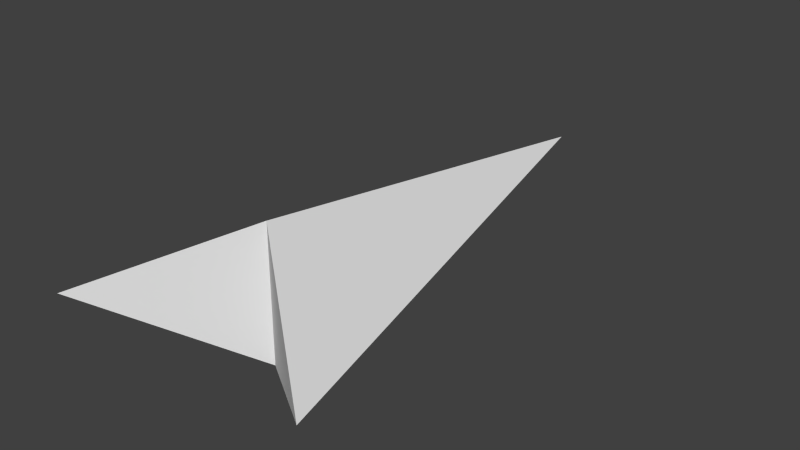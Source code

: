 # Source: fleet_marker.blend  (saved by Blender 5.0.118; exported with 4.5.12 LTS)
import bpy
from mathutils import Matrix  # noqa: F401  (used for matrix-valued properties, if any)

bpy.ops.wm.read_factory_settings(use_empty=True)
scene = bpy.context.scene
scene.name = 'Scene'

# ---- collections
col_collection_1 = bpy.data.collections.new('Collection 1'); scene.collection.children.link(col_collection_1)

# ---- world
world_world = bpy.data.worlds.new('World'); scene.world = world_world
world_world.use_nodes = True; world_world.node_tree.nodes.clear()
_N = world_world.node_tree.nodes; _L = world_world.node_tree.links
n0 = _N.new('ShaderNodeOutputWorld'); n0.name = 'World Output'; n0.location = (280, 0)
n1 = _N.new('ShaderNodeBackground'); n1.name = 'Background'; n1.location = (0, 0)
n1.inputs[0].default_value = (0.05088, 0.05088, 0.05088, 1.0)
n2 = _N.new('NodeFrame'); n2.name = 'Frame'; n2.location = (0, 0)
n2.label = 'Versioning: Use Nodes was removed'
n2.width = 150
n0.parent = n2
n1.parent = n2
_L.new(n1.outputs[0], n0.inputs[0])
n0.is_active_output = True
world_world.color = (0.05088, 0.05088, 0.05088)
world_world.use_sun_shadow = False
world_world.sun_shadow_jitter_overblur = 0.0
world_world.cycles.sampling_method = 'NONE'
world_world.cycles.sample_map_resolution = 256

# ---- meshes
me_fleet_marker_data = bpy.data.meshes.new('fleet_marker_data')
me_fleet_marker_data.from_pydata([(0.0, 0.5, 0.0), (-0.25, -0.5, 0.0), (0.25, -0.5, 0.0), (0.0, -0.3, 0.125), (0.0, -0.3, -0.125), (0.0, 0.4273, 0.01136), (0.0, 0.3545, 0.02273), (0.0, 0.2818, 0.03409), (0.0, 0.2091, 0.04545), (0.0, 0.1364, 0.05682), (0.0, 0.06364, 0.06818), (0.0, -0.009091, 0.07955), (0.0, -0.08182, 0.09091), (0.0, -0.1545, 0.1023), (0.0, -0.2273, 0.1136), (0.2273, -0.4818, 0.01136), (0.2045, -0.4636, 0.02273), (0.1818, -0.4455, 0.03409), (0.1591, -0.4273, 0.04545), (0.1364, -0.4091, 0.05682), (0.1136, -0.3909, 0.06818), (0.09091, -0.3727, 0.07955), (0.06818, -0.3545, 0.09091), (0.04545, -0.3364, 0.1023), (0.02273, -0.3182, 0.1136), (0.02273, 0.4091, 0.0), (0.04545, 0.3182, 0.0), (0.06818, 0.2273, 0.0), (0.09091, 0.1364, 0.0), (0.1136, 0.04545, 0.0), (0.1364, -0.04545, 0.0), (0.1591, -0.1364, 0.0), (0.1818, -0.2273, 0.0), (0.2045, -0.3182, 0.0), (0.2273, -0.4091, 0.0), (-0.2273, -0.4818, 0.01136), (-0.2045, -0.4636, 0.02273), (-0.1818, -0.4455, 0.03409), (-0.1591, -0.4273, 0.04545), (-0.1364, -0.4091, 0.05682), (-0.1136, -0.3909, 0.06818), (-0.09091, -0.3727, 0.07955), (-0.06818, -0.3545, 0.09091), (-0.04545, -0.3364, 0.1023), (-0.02273, -0.3182, 0.1136), (-0.02273, 0.4091, 0.0), (-0.04545, 0.3182, 0.0), (-0.06818, 0.2273, 0.0), (-0.09091, 0.1364, 0.0), (-0.1136, 0.04545, 0.0), (-0.1364, -0.04545, 0.0), (-0.1591, -0.1364, 0.0), (-0.1818, -0.2273, 0.0), (-0.2045, -0.3182, 0.0), (-0.2273, -0.4091, 0.0), (0.2273, -0.4818, -0.01136), (0.2045, -0.4636, -0.02273), (0.1818, -0.4455, -0.03409), (0.1591, -0.4273, -0.04545), (0.1364, -0.4091, -0.05682), (0.1136, -0.3909, -0.06818), (0.09091, -0.3727, -0.07955), (0.06818, -0.3545, -0.09091), (0.04545, -0.3364, -0.1023), (0.02273, -0.3182, -0.1136), (0.0, 0.4273, -0.01136), (0.0, 0.3545, -0.02273), (0.0, 0.2818, -0.03409), (0.0, 0.2091, -0.04545), (0.0, 0.1364, -0.05682), (0.0, 0.06364, -0.06818), (0.0, -0.009091, -0.07955), (0.0, -0.08182, -0.09091), (0.0, -0.1545, -0.1023), (0.0, -0.2273, -0.1136), (-0.2273, -0.4818, -0.01136), (-0.2045, -0.4636, -0.02273), (-0.1818, -0.4455, -0.03409), (-0.1591, -0.4273, -0.04545), (-0.1364, -0.4091, -0.05682), (-0.1136, -0.3909, -0.06818), (-0.09091, -0.3727, -0.07955), (-0.06818, -0.3545, -0.09091), (-0.04545, -0.3364, -0.1023), (-0.02273, -0.3182, -0.1136), (0.0, -0.3, 0.1023), (0.0, -0.3, 0.07955), (0.0, -0.3, 0.05682), (0.0, -0.3, 0.03409), (0.0, -0.3, 0.01136), (0.0, -0.3, -0.01136), (0.0, -0.3, -0.03409), (0.0, -0.3, -0.05682), (0.0, -0.3, -0.07955), (0.0, -0.3, -0.1023), (-0.02273, -0.3182, -0.09091), (-0.02273, -0.3182, -0.06818), (-0.04545, -0.3364, -0.07955), (-0.02273, -0.3182, -0.04545), (-0.04545, -0.3364, -0.05682), (-0.06818, -0.3545, -0.06818), (-0.02273, -0.3182, -0.02273), (-0.04545, -0.3364, -0.03409), (-0.06818, -0.3545, -0.04545), (-0.09091, -0.3727, -0.05682), (-0.02273, -0.3182, -2.794e-09), (-0.04545, -0.3364, -0.01136), (-0.06818, -0.3545, -0.02273), (-0.09091, -0.3727, -0.03409), (-0.1136, -0.3909, -0.04545), (-0.02273, -0.3182, 0.02273), (-0.04545, -0.3364, 0.01136), (-0.06818, -0.3545, -1.863e-09), (-0.09091, -0.3727, -0.01136), (-0.1136, -0.3909, -0.02273), (-0.1364, -0.4091, -0.03409), (-0.02273, -0.3182, 0.04545), (-0.04545, -0.3364, 0.03409), (-0.06818, -0.3545, 0.02273), (-0.09091, -0.3727, 0.01136), (-0.1136, -0.3909, -1.863e-09), (-0.1364, -0.4091, -0.01136), (-0.1591, -0.4273, -0.02273), (-0.02273, -0.3182, 0.06818), (-0.04545, -0.3364, 0.05682), (-0.06818, -0.3545, 0.04545), (-0.09091, -0.3727, 0.03409), (-0.1136, -0.3909, 0.02273), (-0.1364, -0.4091, 0.01136), (-0.1591, -0.4273, -4.657e-09), (-0.1818, -0.4455, -0.01136), (-0.02273, -0.3182, 0.09091), (-0.04545, -0.3364, 0.07955), (-0.06818, -0.3545, 0.06818), (-0.09091, -0.3727, 0.05682), (-0.1136, -0.3909, 0.04545), (-0.1364, -0.4091, 0.03409), (-0.1591, -0.4273, 0.02273), (-0.1818, -0.4455, 0.01136), (-0.2045, -0.4636, -2.794e-09), (0.02273, -0.3182, 0.09091), (0.02273, -0.3182, 0.06818), (0.04545, -0.3364, 0.07955), (0.02273, -0.3182, 0.04545), (0.04545, -0.3364, 0.05682), (0.06818, -0.3545, 0.06818), (0.02273, -0.3182, 0.02273), (0.04545, -0.3364, 0.03409), (0.06818, -0.3545, 0.04545), (0.09091, -0.3727, 0.05682), (0.02273, -0.3182, -1.863e-09), (0.04545, -0.3364, 0.01136), (0.06818, -0.3545, 0.02273), (0.09091, -0.3727, 0.03409), (0.1136, -0.3909, 0.04545), (0.02273, -0.3182, -0.02273), (0.04545, -0.3364, -0.01136), (0.06818, -0.3545, 0.0), (0.09091, -0.3727, 0.01136), (0.1136, -0.3909, 0.02273), (0.1364, -0.4091, 0.03409), (0.02273, -0.3182, -0.04545), (0.04545, -0.3364, -0.03409), (0.06818, -0.3545, -0.02273), (0.09091, -0.3727, -0.01136), (0.1136, -0.3909, 0.0), (0.1364, -0.4091, 0.01136), (0.1591, -0.4273, 0.02273), (0.02273, -0.3182, -0.06818), (0.04545, -0.3364, -0.05682), (0.06818, -0.3545, -0.04545), (0.09091, -0.3727, -0.03409), (0.1136, -0.3909, -0.02273), (0.1364, -0.4091, -0.01136), (0.1591, -0.4273, 4.657e-09), (0.1818, -0.4455, 0.01136), (0.02273, -0.3182, -0.09091), (0.04545, -0.3364, -0.07955), (0.06818, -0.3545, -0.06818), (0.09091, -0.3727, -0.05682), (0.1136, -0.3909, -0.04545), (0.1364, -0.4091, -0.03409), (0.1591, -0.4273, -0.02273), (0.1818, -0.4455, -0.01136), (0.2045, -0.4636, 2.794e-09), (-0.02273, 0.3364, -0.01136), (-0.02273, 0.2636, -0.02273), (-0.04545, 0.2455, -0.01136), (-0.02273, 0.1909, -0.03409), (-0.04545, 0.1727, -0.02273), (-0.06818, 0.1545, -0.01136), (-0.02273, 0.1182, -0.04545), (-0.04545, 0.1, -0.03409), (-0.06818, 0.08182, -0.02273), (-0.09091, 0.06364, -0.01136), (-0.02273, 0.04545, -0.05682), (-0.04545, 0.02727, -0.04545), (-0.06818, 0.009091, -0.03409), (-0.09091, -0.009091, -0.02273), (-0.1136, -0.02727, -0.01136), (-0.02273, -0.02727, -0.06818), (-0.04545, -0.04545, -0.05682), (-0.06818, -0.06364, -0.04545), (-0.09091, -0.08182, -0.03409), (-0.1136, -0.1, -0.02273), (-0.1364, -0.1182, -0.01136), (-0.02273, -0.1, -0.07955), (-0.04545, -0.1182, -0.06818), (-0.06818, -0.1364, -0.05682), (-0.09091, -0.1545, -0.04545), (-0.1136, -0.1727, -0.03409), (-0.1364, -0.1909, -0.02273), (-0.1591, -0.2091, -0.01136), (-0.02273, -0.1727, -0.09091), (-0.04545, -0.1909, -0.07955), (-0.06818, -0.2091, -0.06818), (-0.09091, -0.2273, -0.05682), (-0.1136, -0.2455, -0.04545), (-0.1364, -0.2636, -0.03409), (-0.1591, -0.2818, -0.02273), (-0.1818, -0.3, -0.01136), (-0.02273, -0.2455, -0.1023), (-0.04545, -0.2636, -0.09091), (-0.06818, -0.2818, -0.07955), (-0.09091, -0.3, -0.06818), (-0.1136, -0.3182, -0.05682), (-0.1364, -0.3364, -0.04545), (-0.1591, -0.3545, -0.03409), (-0.1818, -0.3727, -0.02273), (-0.2045, -0.3909, -0.01136), (0.2045, -0.3909, -0.01136), (0.1818, -0.3727, -0.02273), (0.1818, -0.3, -0.01136), (0.1591, -0.3545, -0.03409), (0.1591, -0.2818, -0.02273), (0.1591, -0.2091, -0.01136), (0.1364, -0.3364, -0.04545), (0.1364, -0.2636, -0.03409), (0.1364, -0.1909, -0.02273), (0.1364, -0.1182, -0.01136), (0.1136, -0.3182, -0.05682), (0.1136, -0.2455, -0.04545), (0.1136, -0.1727, -0.03409), (0.1136, -0.1, -0.02273), (0.1136, -0.02727, -0.01136), (0.09091, -0.3, -0.06818), (0.09091, -0.2273, -0.05682), (0.09091, -0.1545, -0.04545), (0.09091, -0.08182, -0.03409), (0.09091, -0.009091, -0.02273), (0.09091, 0.06364, -0.01136), (0.06818, -0.2818, -0.07955), (0.06818, -0.2091, -0.06818), (0.06818, -0.1364, -0.05682), (0.06818, -0.06364, -0.04545), (0.06818, 0.009091, -0.03409), (0.06818, 0.08182, -0.02273), (0.06818, 0.1545, -0.01136), (0.04545, -0.2636, -0.09091), (0.04545, -0.1909, -0.07955), (0.04545, -0.1182, -0.06818), (0.04545, -0.04545, -0.05682), (0.04545, 0.02727, -0.04545), (0.04545, 0.1, -0.03409), (0.04545, 0.1727, -0.02273), (0.04545, 0.2455, -0.01136), (0.02273, -0.2455, -0.1023), (0.02273, -0.1727, -0.09091), (0.02273, -0.1, -0.07955), (0.02273, -0.02727, -0.06818), (0.02273, 0.04545, -0.05682), (0.02273, 0.1182, -0.04545), (0.02273, 0.1909, -0.03409), (0.02273, 0.2636, -0.02273), (0.02273, 0.3364, -0.01136), (-0.2045, -0.3909, 0.01136), (-0.1818, -0.3727, 0.02273), (-0.1818, -0.3, 0.01136), (-0.1591, -0.3545, 0.03409), (-0.1591, -0.2818, 0.02273), (-0.1591, -0.2091, 0.01136), (-0.1364, -0.3364, 0.04545), (-0.1364, -0.2636, 0.03409), (-0.1364, -0.1909, 0.02273), (-0.1364, -0.1182, 0.01136), (-0.1136, -0.3182, 0.05682), (-0.1136, -0.2455, 0.04545), (-0.1136, -0.1727, 0.03409), (-0.1136, -0.1, 0.02273), (-0.1136, -0.02727, 0.01136), (-0.09091, -0.3, 0.06818), (-0.09091, -0.2273, 0.05682), (-0.09091, -0.1545, 0.04545), (-0.09091, -0.08182, 0.03409), (-0.09091, -0.009091, 0.02273), (-0.09091, 0.06364, 0.01136), (-0.06818, -0.2818, 0.07955), (-0.06818, -0.2091, 0.06818), (-0.06818, -0.1364, 0.05682), (-0.06818, -0.06364, 0.04545), (-0.06818, 0.009091, 0.03409), (-0.06818, 0.08182, 0.02273), (-0.06818, 0.1545, 0.01136), (-0.04545, -0.2636, 0.09091), (-0.04545, -0.1909, 0.07955), (-0.04545, -0.1182, 0.06818), (-0.04545, -0.04545, 0.05682), (-0.04545, 0.02727, 0.04545), (-0.04545, 0.1, 0.03409), (-0.04545, 0.1727, 0.02273), (-0.04545, 0.2455, 0.01136), (-0.02273, -0.2455, 0.1023), (-0.02273, -0.1727, 0.09091), (-0.02273, -0.1, 0.07955), (-0.02273, -0.02727, 0.06818), (-0.02273, 0.04545, 0.05682), (-0.02273, 0.1182, 0.04545), (-0.02273, 0.1909, 0.03409), (-0.02273, 0.2636, 0.02273), (-0.02273, 0.3364, 0.01136), (0.02273, 0.3364, 0.01136), (0.02273, 0.2636, 0.02273), (0.04545, 0.2455, 0.01136), (0.02273, 0.1909, 0.03409), (0.04545, 0.1727, 0.02273), (0.06818, 0.1545, 0.01136), (0.02273, 0.1182, 0.04545), (0.04545, 0.1, 0.03409), (0.06818, 0.08182, 0.02273), (0.09091, 0.06364, 0.01136), (0.02273, 0.04545, 0.05682), (0.04545, 0.02727, 0.04545), (0.06818, 0.009091, 0.03409), (0.09091, -0.009091, 0.02273), (0.1136, -0.02727, 0.01136), (0.02273, -0.02727, 0.06818), (0.04545, -0.04545, 0.05682), (0.06818, -0.06364, 0.04545), (0.09091, -0.08182, 0.03409), (0.1136, -0.1, 0.02273), (0.1364, -0.1182, 0.01136), (0.02273, -0.1, 0.07955), (0.04545, -0.1182, 0.06818), (0.06818, -0.1364, 0.05682), (0.09091, -0.1545, 0.04545), (0.1136, -0.1727, 0.03409), (0.1364, -0.1909, 0.02273), (0.1591, -0.2091, 0.01136), (0.02273, -0.1727, 0.09091), (0.04545, -0.1909, 0.07955), (0.06818, -0.2091, 0.06818), (0.09091, -0.2273, 0.05682), (0.1136, -0.2455, 0.04545), (0.1364, -0.2636, 0.03409), (0.1591, -0.2818, 0.02273), (0.1818, -0.3, 0.01136), (0.02273, -0.2455, 0.1023), (0.04545, -0.2636, 0.09091), (0.06818, -0.2818, 0.07955), (0.09091, -0.3, 0.06818), (0.1136, -0.3182, 0.05682), (0.1364, -0.3364, 0.04545), (0.1591, -0.3545, 0.03409), (0.1818, -0.3727, 0.02273), (0.2045, -0.3909, 0.01136)], [], [(3, 24, 14), (3, 14, 44), (4, 74, 64), (4, 84, 74), (4, 64, 94), (3, 44, 85), (94, 84, 4), (93, 95, 94), (92, 96, 93), (91, 98, 92), (90, 101, 91), (89, 105, 90), (88, 110, 89), (87, 116, 88), (86, 123, 87), (85, 131, 86), (94, 95, 84), (95, 83, 84), (93, 96, 95), (96, 97, 95), (95, 97, 83), (97, 82, 83), (92, 98, 96), (98, 99, 96), (96, 99, 97), (99, 100, 97), (97, 100, 82), (100, 81, 82), (91, 101, 98), (101, 102, 98), (98, 102, 99), (102, 103, 99), (99, 103, 100), (103, 104, 100), (100, 104, 81), (104, 80, 81), (90, 105, 101), (105, 106, 101), (101, 106, 102), (106, 107, 102), (102, 107, 103), (107, 108, 103), (103, 108, 104), (108, 109, 104), (104, 109, 80), (109, 79, 80), (89, 110, 105), (110, 111, 105), (105, 111, 106), (111, 112, 106), (106, 112, 107), (112, 113, 107), (107, 113, 108), (113, 114, 108), (108, 114, 109), (114, 115, 109), (109, 115, 79), (115, 78, 79), (88, 116, 110), (116, 117, 110), (110, 117, 111), (117, 118, 111), (111, 118, 112), (118, 119, 112), (112, 119, 113), (119, 120, 113), (113, 120, 114), (120, 121, 114), (114, 121, 115), (121, 122, 115), (115, 122, 78), (122, 77, 78), (87, 123, 116), (123, 124, 116), (116, 124, 117), (124, 125, 117), (117, 125, 118), (125, 126, 118), (118, 126, 119), (126, 127, 119), (119, 127, 120), (127, 128, 120), (120, 128, 121), (128, 129, 121), (121, 129, 122), (129, 130, 122), (122, 130, 77), (130, 76, 77), (86, 131, 123), (131, 132, 123), (123, 132, 124), (132, 133, 124), (124, 133, 125), (133, 134, 125), (125, 134, 126), (134, 135, 126), (126, 135, 127), (135, 136, 127), (127, 136, 128), (136, 137, 128), (128, 137, 129), (137, 138, 129), (129, 138, 130), (138, 139, 130), (130, 139, 76), (139, 75, 76), (85, 44, 131), (44, 43, 131), (131, 43, 132), (43, 42, 132), (132, 42, 133), (42, 41, 133), (133, 41, 134), (41, 40, 134), (134, 40, 135), (40, 39, 135), (135, 39, 136), (39, 38, 136), (136, 38, 137), (38, 37, 137), (137, 37, 138), (37, 36, 138), (138, 36, 139), (36, 35, 139), (139, 35, 75), (35, 1, 75), (85, 24, 3), (86, 140, 85), (87, 141, 86), (88, 143, 87), (89, 146, 88), (90, 150, 89), (91, 155, 90), (92, 161, 91), (93, 168, 92), (94, 176, 93), (85, 140, 24), (140, 23, 24), (86, 141, 140), (141, 142, 140), (140, 142, 23), (142, 22, 23), (87, 143, 141), (143, 144, 141), (141, 144, 142), (144, 145, 142), (142, 145, 22), (145, 21, 22), (88, 146, 143), (146, 147, 143), (143, 147, 144), (147, 148, 144), (144, 148, 145), (148, 149, 145), (145, 149, 21), (149, 20, 21), (89, 150, 146), (150, 151, 146), (146, 151, 147), (151, 152, 147), (147, 152, 148), (152, 153, 148), (148, 153, 149), (153, 154, 149), (149, 154, 20), (154, 19, 20), (90, 155, 150), (155, 156, 150), (150, 156, 151), (156, 157, 151), (151, 157, 152), (157, 158, 152), (152, 158, 153), (158, 159, 153), (153, 159, 154), (159, 160, 154), (154, 160, 19), (160, 18, 19), (91, 161, 155), (161, 162, 155), (155, 162, 156), (162, 163, 156), (156, 163, 157), (163, 164, 157), (157, 164, 158), (164, 165, 158), (158, 165, 159), (165, 166, 159), (159, 166, 160), (166, 167, 160), (160, 167, 18), (167, 17, 18), (92, 168, 161), (168, 169, 161), (161, 169, 162), (169, 170, 162), (162, 170, 163), (170, 171, 163), (163, 171, 164), (171, 172, 164), (164, 172, 165), (172, 173, 165), (165, 173, 166), (173, 174, 166), (166, 174, 167), (174, 175, 167), (167, 175, 17), (175, 16, 17), (93, 176, 168), (176, 177, 168), (168, 177, 169), (177, 178, 169), (169, 178, 170), (178, 179, 170), (170, 179, 171), (179, 180, 171), (171, 180, 172), (180, 181, 172), (172, 181, 173), (181, 182, 173), (173, 182, 174), (182, 183, 174), (174, 183, 175), (183, 184, 175), (175, 184, 16), (184, 15, 16), (94, 64, 176), (64, 63, 176), (176, 63, 177), (63, 62, 177), (177, 62, 178), (62, 61, 178), (178, 61, 179), (61, 60, 179), (179, 60, 180), (60, 59, 180), (180, 59, 181), (59, 58, 181), (181, 58, 182), (58, 57, 182), (182, 57, 183), (57, 56, 183), (183, 56, 184), (56, 55, 184), (184, 55, 15), (55, 2, 15), (65, 45, 0), (66, 185, 65), (67, 186, 66), (68, 188, 67), (69, 191, 68), (70, 195, 69), (71, 200, 70), (72, 206, 71), (73, 213, 72), (74, 221, 73), (65, 185, 45), (185, 46, 45), (66, 186, 185), (186, 187, 185), (185, 187, 46), (187, 47, 46), (67, 188, 186), (188, 189, 186), (186, 189, 187), (189, 190, 187), (187, 190, 47), (190, 48, 47), (68, 191, 188), (191, 192, 188), (188, 192, 189), (192, 193, 189), (189, 193, 190), (193, 194, 190), (190, 194, 48), (194, 49, 48), (69, 195, 191), (195, 196, 191), (191, 196, 192), (196, 197, 192), (192, 197, 193), (197, 198, 193), (193, 198, 194), (198, 199, 194), (194, 199, 49), (199, 50, 49), (70, 200, 195), (200, 201, 195), (195, 201, 196), (201, 202, 196), (196, 202, 197), (202, 203, 197), (197, 203, 198), (203, 204, 198), (198, 204, 199), (204, 205, 199), (199, 205, 50), (205, 51, 50), (71, 206, 200), (206, 207, 200), (200, 207, 201), (207, 208, 201), (201, 208, 202), (208, 209, 202), (202, 209, 203), (209, 210, 203), (203, 210, 204), (210, 211, 204), (204, 211, 205), (211, 212, 205), (205, 212, 51), (212, 52, 51), (72, 213, 206), (213, 214, 206), (206, 214, 207), (214, 215, 207), (207, 215, 208), (215, 216, 208), (208, 216, 209), (216, 217, 209), (209, 217, 210), (217, 218, 210), (210, 218, 211), (218, 219, 211), (211, 219, 212), (219, 220, 212), (212, 220, 52), (220, 53, 52), (73, 221, 213), (221, 222, 213), (213, 222, 214), (222, 223, 214), (214, 223, 215), (223, 224, 215), (215, 224, 216), (224, 225, 216), (216, 225, 217), (225, 226, 217), (217, 226, 218), (226, 227, 218), (218, 227, 219), (227, 228, 219), (219, 228, 220), (228, 229, 220), (220, 229, 53), (229, 54, 53), (74, 84, 221), (84, 83, 221), (221, 83, 222), (83, 82, 222), (222, 82, 223), (82, 81, 223), (223, 81, 224), (81, 80, 224), (224, 80, 225), (80, 79, 225), (225, 79, 226), (79, 78, 226), (226, 78, 227), (78, 77, 227), (227, 77, 228), (77, 76, 228), (228, 76, 229), (76, 75, 229), (229, 75, 54), (75, 1, 54), (55, 34, 2), (56, 230, 55), (57, 231, 56), (58, 233, 57), (59, 236, 58), (60, 240, 59), (61, 245, 60), (62, 251, 61), (63, 258, 62), (64, 266, 63), (55, 230, 34), (230, 33, 34), (56, 231, 230), (231, 232, 230), (230, 232, 33), (232, 32, 33), (57, 233, 231), (233, 234, 231), (231, 234, 232), (234, 235, 232), (232, 235, 32), (235, 31, 32), (58, 236, 233), (236, 237, 233), (233, 237, 234), (237, 238, 234), (234, 238, 235), (238, 239, 235), (235, 239, 31), (239, 30, 31), (59, 240, 236), (240, 241, 236), (236, 241, 237), (241, 242, 237), (237, 242, 238), (242, 243, 238), (238, 243, 239), (243, 244, 239), (239, 244, 30), (244, 29, 30), (60, 245, 240), (245, 246, 240), (240, 246, 241), (246, 247, 241), (241, 247, 242), (247, 248, 242), (242, 248, 243), (248, 249, 243), (243, 249, 244), (249, 250, 244), (244, 250, 29), (250, 28, 29), (61, 251, 245), (251, 252, 245), (245, 252, 246), (252, 253, 246), (246, 253, 247), (253, 254, 247), (247, 254, 248), (254, 255, 248), (248, 255, 249), (255, 256, 249), (249, 256, 250), (256, 257, 250), (250, 257, 28), (257, 27, 28), (62, 258, 251), (258, 259, 251), (251, 259, 252), (259, 260, 252), (252, 260, 253), (260, 261, 253), (253, 261, 254), (261, 262, 254), (254, 262, 255), (262, 263, 255), (255, 263, 256), (263, 264, 256), (256, 264, 257), (264, 265, 257), (257, 265, 27), (265, 26, 27), (63, 266, 258), (266, 267, 258), (258, 267, 259), (267, 268, 259), (259, 268, 260), (268, 269, 260), (260, 269, 261), (269, 270, 261), (261, 270, 262), (270, 271, 262), (262, 271, 263), (271, 272, 263), (263, 272, 264), (272, 273, 264), (264, 273, 265), (273, 274, 265), (265, 274, 26), (274, 25, 26), (64, 74, 266), (74, 73, 266), (266, 73, 267), (73, 72, 267), (267, 72, 268), (72, 71, 268), (268, 71, 269), (71, 70, 269), (269, 70, 270), (70, 69, 270), (270, 69, 271), (69, 68, 271), (271, 68, 272), (68, 67, 272), (272, 67, 273), (67, 66, 273), (273, 66, 274), (66, 65, 274), (274, 65, 25), (65, 0, 25), (35, 54, 1), (36, 275, 35), (37, 276, 36), (38, 278, 37), (39, 281, 38), (40, 285, 39), (41, 290, 40), (42, 296, 41), (43, 303, 42), (44, 311, 43), (35, 275, 54), (275, 53, 54), (36, 276, 275), (276, 277, 275), (275, 277, 53), (277, 52, 53), (37, 278, 276), (278, 279, 276), (276, 279, 277), (279, 280, 277), (277, 280, 52), (280, 51, 52), (38, 281, 278), (281, 282, 278), (278, 282, 279), (282, 283, 279), (279, 283, 280), (283, 284, 280), (280, 284, 51), (284, 50, 51), (39, 285, 281), (285, 286, 281), (281, 286, 282), (286, 287, 282), (282, 287, 283), (287, 288, 283), (283, 288, 284), (288, 289, 284), (284, 289, 50), (289, 49, 50), (40, 290, 285), (290, 291, 285), (285, 291, 286), (291, 292, 286), (286, 292, 287), (292, 293, 287), (287, 293, 288), (293, 294, 288), (288, 294, 289), (294, 295, 289), (289, 295, 49), (295, 48, 49), (41, 296, 290), (296, 297, 290), (290, 297, 291), (297, 298, 291), (291, 298, 292), (298, 299, 292), (292, 299, 293), (299, 300, 293), (293, 300, 294), (300, 301, 294), (294, 301, 295), (301, 302, 295), (295, 302, 48), (302, 47, 48), (42, 303, 296), (303, 304, 296), (296, 304, 297), (304, 305, 297), (297, 305, 298), (305, 306, 298), (298, 306, 299), (306, 307, 299), (299, 307, 300), (307, 308, 300), (300, 308, 301), (308, 309, 301), (301, 309, 302), (309, 310, 302), (302, 310, 47), (310, 46, 47), (43, 311, 303), (311, 312, 303), (303, 312, 304), (312, 313, 304), (304, 313, 305), (313, 314, 305), (305, 314, 306), (314, 315, 306), (306, 315, 307), (315, 316, 307), (307, 316, 308), (316, 317, 308), (308, 317, 309), (317, 318, 309), (309, 318, 310), (318, 319, 310), (310, 319, 46), (319, 45, 46), (44, 14, 311), (14, 13, 311), (311, 13, 312), (13, 12, 312), (312, 12, 313), (12, 11, 313), (313, 11, 314), (11, 10, 314), (314, 10, 315), (10, 9, 315), (315, 9, 316), (9, 8, 316), (316, 8, 317), (8, 7, 317), (317, 7, 318), (7, 6, 318), (318, 6, 319), (6, 5, 319), (319, 5, 45), (5, 0, 45), (5, 25, 0), (6, 320, 5), (7, 321, 6), (8, 323, 7), (9, 326, 8), (10, 330, 9), (11, 335, 10), (12, 341, 11), (13, 348, 12), (14, 356, 13), (5, 320, 25), (320, 26, 25), (6, 321, 320), (321, 322, 320), (320, 322, 26), (322, 27, 26), (7, 323, 321), (323, 324, 321), (321, 324, 322), (324, 325, 322), (322, 325, 27), (325, 28, 27), (8, 326, 323), (326, 327, 323), (323, 327, 324), (327, 328, 324), (324, 328, 325), (328, 329, 325), (325, 329, 28), (329, 29, 28), (9, 330, 326), (330, 331, 326), (326, 331, 327), (331, 332, 327), (327, 332, 328), (332, 333, 328), (328, 333, 329), (333, 334, 329), (329, 334, 29), (334, 30, 29), (10, 335, 330), (335, 336, 330), (330, 336, 331), (336, 337, 331), (331, 337, 332), (337, 338, 332), (332, 338, 333), (338, 339, 333), (333, 339, 334), (339, 340, 334), (334, 340, 30), (340, 31, 30), (11, 341, 335), (341, 342, 335), (335, 342, 336), (342, 343, 336), (336, 343, 337), (343, 344, 337), (337, 344, 338), (344, 345, 338), (338, 345, 339), (345, 346, 339), (339, 346, 340), (346, 347, 340), (340, 347, 31), (347, 32, 31), (12, 348, 341), (348, 349, 341), (341, 349, 342), (349, 350, 342), (342, 350, 343), (350, 351, 343), (343, 351, 344), (351, 352, 344), (344, 352, 345), (352, 353, 345), (345, 353, 346), (353, 354, 346), (346, 354, 347), (354, 355, 347), (347, 355, 32), (355, 33, 32), (13, 356, 348), (356, 357, 348), (348, 357, 349), (357, 358, 349), (349, 358, 350), (358, 359, 350), (350, 359, 351), (359, 360, 351), (351, 360, 352), (360, 361, 352), (352, 361, 353), (361, 362, 353), (353, 362, 354), (362, 363, 354), (354, 363, 355), (363, 364, 355), (355, 364, 33), (364, 34, 33), (14, 24, 356), (24, 23, 356), (356, 23, 357), (23, 22, 357), (357, 22, 358), (22, 21, 358), (358, 21, 359), (21, 20, 359), (359, 20, 360), (20, 19, 360), (360, 19, 361), (19, 18, 361), (361, 18, 362), (18, 17, 362), (362, 17, 363), (17, 16, 363), (363, 16, 364), (16, 15, 364), (364, 15, 34), (15, 2, 34)])
me_fleet_marker_data.update()

# ---- objects
ob_start_object = bpy.data.objects.new('start_object', me_fleet_marker_data)

# ---- transforms, parenting, visibility, modifiers, constraints
ob_start_object.location = (0.0, 0.0, 0.0)

# ---- collection membership
scene.collection.objects.link(ob_start_object)

# ---- scene / render settings (as saved in the file)
scene.frame_start = 1; scene.frame_end = 250; scene.frame_set(1)
scene.render.engine = 'BLENDER_EEVEE_NEXT'
scene.render.image_settings.compression = 90
scene.render.resolution_percentage = 50
scene.render.dither_intensity = 0.0
scene.render.bake_type = 'DISPLACEMENT'
scene.render.bake_bias = 0.0
scene.render.bake_samples = 0
scene.cycles.use_denoising = False
scene.cycles.samples = 10
scene.cycles.sampling_pattern = 'TABULATED_SOBOL'
scene.cycles.light_sampling_threshold = 0.0
scene.cycles.use_adaptive_sampling = False
scene.cycles.use_light_tree = False
scene.cycles.blur_glossy = 0.0
scene.cycles.volume_bounces = 1
scene.cycles.pixel_filter_type = 'GAUSSIAN'
scene.cycles.sample_clamp_indirect = 0.0
scene.view_settings.view_transform = 'Standard'
bpy.context.view_layer.update()

# ---- added for rendering (the .blend has no active camera and no usable light): camera, sun
cam_auto = bpy.data.cameras.new('AutoCamera')
cam_auto.lens = 50.0
cam_auto.sensor_width = 36.0
cam_auto.clip_end = 1000.0
ob_auto_camera = bpy.data.objects.new('AutoCamera', cam_auto)
scene.collection.objects.link(ob_auto_camera)
ob_auto_camera.location = (1.05998, -1.27197, 0.847982)
ob_auto_camera.rotation_euler = (1.09748, -7.21219e-08, 0.694738)
scene.camera = ob_auto_camera
light_auto_sun = bpy.data.lights.new('AutoSun', 'SUN')
light_auto_sun.energy = 3.0
light_auto_sun.angle = 0.0523599
ob_auto_sun = bpy.data.objects.new('AutoSun', light_auto_sun)
scene.collection.objects.link(ob_auto_sun)
ob_auto_sun.rotation_euler = (0.872665, 0.174533, 0.523599)
bpy.context.view_layer.update()
